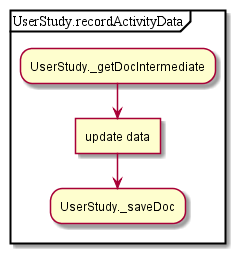

The diagram above was rendered by PlantUML. Its source (embedded in the PNG):
@startuml
partition UserStudy.recordActivityData {
:UserStudy._getDocIntermediate;
:update data]
:UserStudy._saveDoc;
}
@enduml